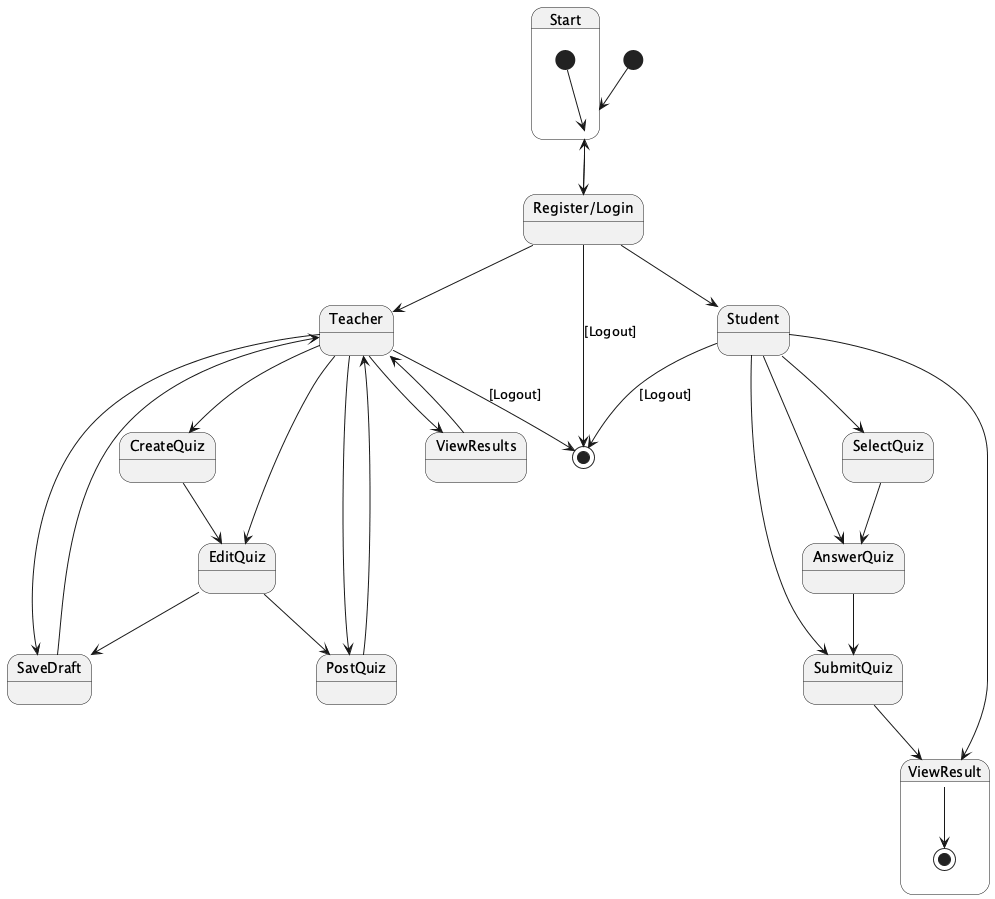

The diagram above was rendered by PlantUML. Its source (embedded in the PNG):
@startuml
state Start {
  [*] --> Start
}

state "Register/Login" as RegLogin {
  RegLogin --> Teacher
  RegLogin --> Student
}

state Teacher {
  Teacher --> CreateQuiz
  Teacher --> EditQuiz
  Teacher --> SaveDraft
  Teacher --> PostQuiz
  Teacher --> ViewResults
}

state Student {
  Student --> SelectQuiz
  Student --> AnswerQuiz
  Student --> SubmitQuiz
  Student --> ViewResult
}

state CreateQuiz {
  CreateQuiz --> EditQuiz
}

state EditQuiz {
  EditQuiz --> SaveDraft
  EditQuiz --> PostQuiz
}

state SaveDraft {
  SaveDraft --> Teacher
}

state PostQuiz {
  PostQuiz --> Teacher
}

state ViewResults {
  ViewResults --> Teacher
}

state SelectQuiz {
  SelectQuiz --> AnswerQuiz
}

state AnswerQuiz {
  AnswerQuiz --> SubmitQuiz
}

state SubmitQuiz {
  SubmitQuiz --> ViewResult
}

state ViewResult {
  ViewResult --> [*]
}

[*] --> Start
Start --> RegLogin

RegLogin --> [*] : [Logout]
RegLogin --> Start

Teacher --> [*] : [Logout]

Student --> [*] : [Logout]
@enduml